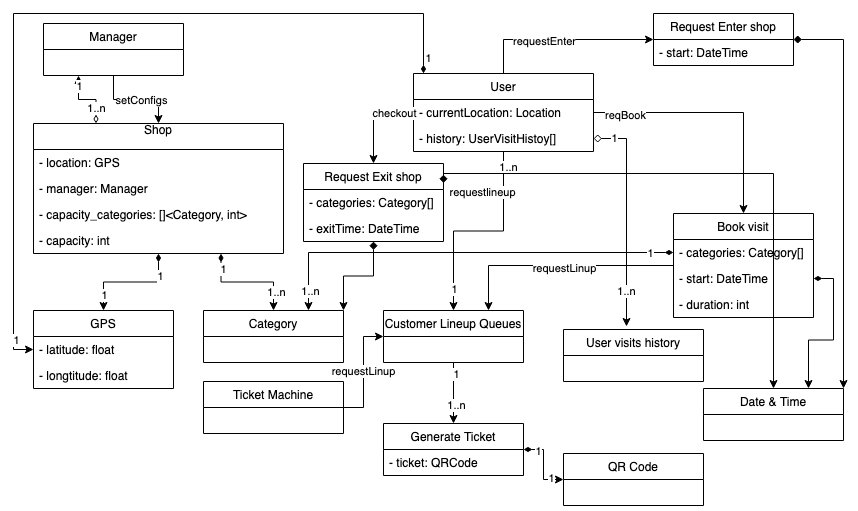

The diagram above was exported from draw.io. Its source (the exported page's mxGraphModel, read from the mxfile embedded in the PNG):
<mxGraphModel dx="946" dy="571" grid="1" gridSize="10" guides="1" tooltips="1" connect="1" arrows="1" fold="1" page="1" pageScale="1" pageWidth="850" pageHeight="1100" math="0" shadow="0">
  <root>
    <mxCell id="0" />
    <mxCell id="1" parent="0" />
    <mxCell id="Zvh_C5BQt879QjiaFmkJ-30" style="edgeStyle=orthogonalEdgeStyle;rounded=0;orthogonalLoop=1;jettySize=auto;html=1;exitX=0.25;exitY=0;exitDx=0;exitDy=0;entryX=0.25;entryY=1;entryDx=0;entryDy=0;startArrow=diamondThin;startFill=0;" parent="1" source="I7iYXG8y-7BA7Rv0BCtT-1" target="I7iYXG8y-7BA7Rv0BCtT-6" edge="1">
      <mxGeometry relative="1" as="geometry" />
    </mxCell>
    <mxCell id="wRdLKgKCAMadGu9HluRO-3" value="1..n" style="edgeLabel;html=1;align=center;verticalAlign=middle;resizable=0;points=[];" vertex="1" connectable="0" parent="Zvh_C5BQt879QjiaFmkJ-30">
      <mxGeometry x="-0.5115" y="1" relative="1" as="geometry">
        <mxPoint x="1" as="offset" />
      </mxGeometry>
    </mxCell>
    <mxCell id="wRdLKgKCAMadGu9HluRO-4" value="1" style="edgeLabel;html=1;align=center;verticalAlign=middle;resizable=0;points=[];" vertex="1" connectable="0" parent="Zvh_C5BQt879QjiaFmkJ-30">
      <mxGeometry x="0.6947" relative="1" as="geometry">
        <mxPoint y="1" as="offset" />
      </mxGeometry>
    </mxCell>
    <mxCell id="Zvh_C5BQt879QjiaFmkJ-31" style="edgeStyle=orthogonalEdgeStyle;rounded=0;orthogonalLoop=1;jettySize=auto;html=1;entryX=0.5;entryY=0;entryDx=0;entryDy=0;startArrow=diamondThin;startFill=1;" parent="1" source="I7iYXG8y-7BA7Rv0BCtT-1" target="Zvh_C5BQt879QjiaFmkJ-8" edge="1">
      <mxGeometry relative="1" as="geometry" />
    </mxCell>
    <mxCell id="wRdLKgKCAMadGu9HluRO-5" value="1" style="edgeLabel;html=1;align=center;verticalAlign=middle;resizable=0;points=[];" vertex="1" connectable="0" parent="Zvh_C5BQt879QjiaFmkJ-31">
      <mxGeometry x="-0.6071" y="1" relative="1" as="geometry">
        <mxPoint as="offset" />
      </mxGeometry>
    </mxCell>
    <mxCell id="wRdLKgKCAMadGu9HluRO-6" value="1" style="edgeLabel;html=1;align=center;verticalAlign=middle;resizable=0;points=[];" vertex="1" connectable="0" parent="Zvh_C5BQt879QjiaFmkJ-31">
      <mxGeometry x="0.7143" relative="1" as="geometry">
        <mxPoint as="offset" />
      </mxGeometry>
    </mxCell>
    <mxCell id="Zvh_C5BQt879QjiaFmkJ-34" style="edgeStyle=orthogonalEdgeStyle;rounded=0;orthogonalLoop=1;jettySize=auto;html=1;exitX=0.75;exitY=1;exitDx=0;exitDy=0;entryX=0.5;entryY=0;entryDx=0;entryDy=0;startArrow=diamondThin;startFill=1;" parent="1" source="I7iYXG8y-7BA7Rv0BCtT-1" target="Zvh_C5BQt879QjiaFmkJ-15" edge="1">
      <mxGeometry relative="1" as="geometry" />
    </mxCell>
    <mxCell id="wRdLKgKCAMadGu9HluRO-7" value="1" style="edgeLabel;html=1;align=center;verticalAlign=middle;resizable=0;points=[];" vertex="1" connectable="0" parent="Zvh_C5BQt879QjiaFmkJ-34">
      <mxGeometry x="-0.726" y="2" relative="1" as="geometry">
        <mxPoint as="offset" />
      </mxGeometry>
    </mxCell>
    <mxCell id="wRdLKgKCAMadGu9HluRO-8" value="1..n" style="edgeLabel;html=1;align=center;verticalAlign=middle;resizable=0;points=[];" vertex="1" connectable="0" parent="Zvh_C5BQt879QjiaFmkJ-34">
      <mxGeometry x="0.653" y="2" relative="1" as="geometry">
        <mxPoint as="offset" />
      </mxGeometry>
    </mxCell>
    <mxCell id="I7iYXG8y-7BA7Rv0BCtT-1" value="Shop&#10;" style="swimlane;fontStyle=0;childLayout=stackLayout;horizontal=1;startSize=26;fillColor=none;horizontalStack=0;resizeParent=1;resizeParentMax=0;resizeLast=0;collapsible=1;marginBottom=0;" parent="1" vertex="1">
      <mxGeometry x="30" y="120" width="250" height="130" as="geometry" />
    </mxCell>
    <mxCell id="Zvh_C5BQt879QjiaFmkJ-25" value="- location: GPS" style="text;strokeColor=none;fillColor=none;align=left;verticalAlign=top;spacingLeft=4;spacingRight=4;overflow=hidden;rotatable=0;points=[[0,0.5],[1,0.5]];portConstraint=eastwest;" parent="I7iYXG8y-7BA7Rv0BCtT-1" vertex="1">
      <mxGeometry y="26" width="250" height="26" as="geometry" />
    </mxCell>
    <mxCell id="Zvh_C5BQt879QjiaFmkJ-26" value="- manager: Manager" style="text;strokeColor=none;fillColor=none;align=left;verticalAlign=top;spacingLeft=4;spacingRight=4;overflow=hidden;rotatable=0;points=[[0,0.5],[1,0.5]];portConstraint=eastwest;" parent="I7iYXG8y-7BA7Rv0BCtT-1" vertex="1">
      <mxGeometry y="52" width="250" height="26" as="geometry" />
    </mxCell>
    <mxCell id="Zvh_C5BQt879QjiaFmkJ-27" value="- capacity_categories: []&lt;Category, int&gt;" style="text;strokeColor=none;fillColor=none;align=left;verticalAlign=top;spacingLeft=4;spacingRight=4;overflow=hidden;rotatable=0;points=[[0,0.5],[1,0.5]];portConstraint=eastwest;" parent="I7iYXG8y-7BA7Rv0BCtT-1" vertex="1">
      <mxGeometry y="78" width="250" height="26" as="geometry" />
    </mxCell>
    <mxCell id="Zvh_C5BQt879QjiaFmkJ-29" value="- capacity: int" style="text;strokeColor=none;fillColor=none;align=left;verticalAlign=top;spacingLeft=4;spacingRight=4;overflow=hidden;rotatable=0;points=[[0,0.5],[1,0.5]];portConstraint=eastwest;" parent="I7iYXG8y-7BA7Rv0BCtT-1" vertex="1">
      <mxGeometry y="104" width="250" height="26" as="geometry" />
    </mxCell>
    <mxCell id="Zvh_C5BQt879QjiaFmkJ-32" style="edgeStyle=orthogonalEdgeStyle;rounded=0;orthogonalLoop=1;jettySize=auto;html=1;entryX=0.5;entryY=0;entryDx=0;entryDy=0;startArrow=none;startFill=0;" parent="1" source="I7iYXG8y-7BA7Rv0BCtT-6" target="I7iYXG8y-7BA7Rv0BCtT-1" edge="1">
      <mxGeometry relative="1" as="geometry" />
    </mxCell>
    <mxCell id="Zvh_C5BQt879QjiaFmkJ-33" value="setConfigs" style="edgeLabel;html=1;align=center;verticalAlign=middle;resizable=0;points=[];" parent="Zvh_C5BQt879QjiaFmkJ-32" vertex="1" connectable="0">
      <mxGeometry x="0.0968" relative="1" as="geometry">
        <mxPoint as="offset" />
      </mxGeometry>
    </mxCell>
    <mxCell id="I7iYXG8y-7BA7Rv0BCtT-6" value="Manager" style="swimlane;fontStyle=0;childLayout=stackLayout;horizontal=1;startSize=26;fillColor=none;horizontalStack=0;resizeParent=1;resizeParentMax=0;resizeLast=0;collapsible=1;marginBottom=0;" parent="1" vertex="1">
      <mxGeometry x="40" y="20" width="140" height="52" as="geometry" />
    </mxCell>
    <mxCell id="Zvh_C5BQt879QjiaFmkJ-8" value="GPS" style="swimlane;fontStyle=0;childLayout=stackLayout;horizontal=1;startSize=26;fillColor=none;horizontalStack=0;resizeParent=1;resizeParentMax=0;resizeLast=0;collapsible=1;marginBottom=0;" parent="1" vertex="1">
      <mxGeometry x="30" y="307" width="140" height="78" as="geometry" />
    </mxCell>
    <mxCell id="Zvh_C5BQt879QjiaFmkJ-18" value="- latitude: float" style="text;strokeColor=none;fillColor=none;align=left;verticalAlign=top;spacingLeft=4;spacingRight=4;overflow=hidden;rotatable=0;points=[[0,0.5],[1,0.5]];portConstraint=eastwest;" parent="Zvh_C5BQt879QjiaFmkJ-8" vertex="1">
      <mxGeometry y="26" width="140" height="26" as="geometry" />
    </mxCell>
    <mxCell id="Zvh_C5BQt879QjiaFmkJ-23" value="- longtitude: float" style="text;strokeColor=none;fillColor=none;align=left;verticalAlign=top;spacingLeft=4;spacingRight=4;overflow=hidden;rotatable=0;points=[[0,0.5],[1,0.5]];portConstraint=eastwest;" parent="Zvh_C5BQt879QjiaFmkJ-8" vertex="1">
      <mxGeometry y="52" width="140" height="26" as="geometry" />
    </mxCell>
    <mxCell id="Zvh_C5BQt879QjiaFmkJ-15" value="Category" style="swimlane;fontStyle=0;childLayout=stackLayout;horizontal=1;startSize=26;fillColor=none;horizontalStack=0;resizeParent=1;resizeParentMax=0;resizeLast=0;collapsible=1;marginBottom=0;" parent="1" vertex="1">
      <mxGeometry x="200" y="307" width="140" height="52" as="geometry" />
    </mxCell>
    <mxCell id="Zvh_C5BQt879QjiaFmkJ-35" style="edgeStyle=orthogonalEdgeStyle;rounded=0;orthogonalLoop=1;jettySize=auto;html=1;entryX=0;entryY=0.5;entryDx=0;entryDy=0;startArrow=diamondThin;startFill=1;" parent="1" source="I7iYXG8y-7BA7Rv0BCtT-5" target="Zvh_C5BQt879QjiaFmkJ-18" edge="1">
      <mxGeometry relative="1" as="geometry">
        <Array as="points">
          <mxPoint x="420" y="10" />
          <mxPoint x="10" y="10" />
          <mxPoint x="10" y="346" />
        </Array>
      </mxGeometry>
    </mxCell>
    <mxCell id="wRdLKgKCAMadGu9HluRO-1" value="1" style="edgeLabel;html=1;align=center;verticalAlign=middle;resizable=0;points=[];" vertex="1" connectable="0" parent="Zvh_C5BQt879QjiaFmkJ-35">
      <mxGeometry x="-0.9613" y="-4" relative="1" as="geometry">
        <mxPoint as="offset" />
      </mxGeometry>
    </mxCell>
    <mxCell id="wRdLKgKCAMadGu9HluRO-2" value="1" style="edgeLabel;html=1;align=center;verticalAlign=middle;resizable=0;points=[];" vertex="1" connectable="0" parent="Zvh_C5BQt879QjiaFmkJ-35">
      <mxGeometry x="0.9274" y="2" relative="1" as="geometry">
        <mxPoint as="offset" />
      </mxGeometry>
    </mxCell>
    <mxCell id="Zvh_C5BQt879QjiaFmkJ-37" style="edgeStyle=orthogonalEdgeStyle;rounded=0;orthogonalLoop=1;jettySize=auto;html=1;startArrow=none;startFill=0;" parent="1" source="I7iYXG8y-7BA7Rv0BCtT-5" target="Zvh_C5BQt879QjiaFmkJ-4" edge="1">
      <mxGeometry relative="1" as="geometry" />
    </mxCell>
    <mxCell id="Zvh_C5BQt879QjiaFmkJ-38" value="requestlineup" style="edgeLabel;html=1;align=center;verticalAlign=middle;resizable=0;points=[];" parent="Zvh_C5BQt879QjiaFmkJ-37" vertex="1" connectable="0">
      <mxGeometry x="-0.0375" relative="1" as="geometry">
        <mxPoint y="-39" as="offset" />
      </mxGeometry>
    </mxCell>
    <mxCell id="wRdLKgKCAMadGu9HluRO-13" value="1" style="edgeLabel;html=1;align=center;verticalAlign=middle;resizable=0;points=[];" vertex="1" connectable="0" parent="Zvh_C5BQt879QjiaFmkJ-37">
      <mxGeometry x="0.7895" relative="1" as="geometry">
        <mxPoint as="offset" />
      </mxGeometry>
    </mxCell>
    <mxCell id="wRdLKgKCAMadGu9HluRO-14" value="1..n" style="edgeLabel;html=1;align=center;verticalAlign=middle;resizable=0;points=[];" vertex="1" connectable="0" parent="Zvh_C5BQt879QjiaFmkJ-37">
      <mxGeometry x="-0.8565" y="4" relative="1" as="geometry">
        <mxPoint as="offset" />
      </mxGeometry>
    </mxCell>
    <mxCell id="Zvh_C5BQt879QjiaFmkJ-53" style="edgeStyle=orthogonalEdgeStyle;rounded=0;orthogonalLoop=1;jettySize=auto;html=1;startArrow=none;startFill=0;" parent="1" source="Zvh_C5BQt879QjiaFmkJ-4" target="Zvh_C5BQt879QjiaFmkJ-10" edge="1">
      <mxGeometry relative="1" as="geometry" />
    </mxCell>
    <mxCell id="wRdLKgKCAMadGu9HluRO-11" value="1" style="edgeLabel;html=1;align=center;verticalAlign=middle;resizable=0;points=[];" vertex="1" connectable="0" parent="Zvh_C5BQt879QjiaFmkJ-53">
      <mxGeometry x="-0.6393" y="2" relative="1" as="geometry">
        <mxPoint as="offset" />
      </mxGeometry>
    </mxCell>
    <mxCell id="wRdLKgKCAMadGu9HluRO-12" value="1..n" style="edgeLabel;html=1;align=center;verticalAlign=middle;resizable=0;points=[];" vertex="1" connectable="0" parent="Zvh_C5BQt879QjiaFmkJ-53">
      <mxGeometry x="0.377" y="2" relative="1" as="geometry">
        <mxPoint as="offset" />
      </mxGeometry>
    </mxCell>
    <mxCell id="Zvh_C5BQt879QjiaFmkJ-4" value="Customer Lineup Queues" style="swimlane;fontStyle=0;childLayout=stackLayout;horizontal=1;startSize=26;fillColor=none;horizontalStack=0;resizeParent=1;resizeParentMax=0;resizeLast=0;collapsible=1;marginBottom=0;" parent="1" vertex="1">
      <mxGeometry x="380" y="307" width="140" height="52" as="geometry" />
    </mxCell>
    <mxCell id="Zvh_C5BQt879QjiaFmkJ-39" style="edgeStyle=orthogonalEdgeStyle;rounded=0;orthogonalLoop=1;jettySize=auto;html=1;entryX=0.5;entryY=0;entryDx=0;entryDy=0;startArrow=none;startFill=0;" parent="1" source="Zvh_C5BQt879QjiaFmkJ-36" target="Zvh_C5BQt879QjiaFmkJ-5" edge="1">
      <mxGeometry relative="1" as="geometry" />
    </mxCell>
    <mxCell id="Zvh_C5BQt879QjiaFmkJ-40" value="reqBook" style="edgeLabel;html=1;align=center;verticalAlign=middle;resizable=0;points=[];" parent="Zvh_C5BQt879QjiaFmkJ-39" vertex="1" connectable="0">
      <mxGeometry x="-0.7519" y="-2" relative="1" as="geometry">
        <mxPoint as="offset" />
      </mxGeometry>
    </mxCell>
    <mxCell id="Zvh_C5BQt879QjiaFmkJ-41" value="requestLinup" style="edgeStyle=orthogonalEdgeStyle;rounded=0;orthogonalLoop=1;jettySize=auto;html=1;entryX=0;entryY=0.5;entryDx=0;entryDy=0;startArrow=none;startFill=0;" parent="1" source="Zvh_C5BQt879QjiaFmkJ-1" target="Zvh_C5BQt879QjiaFmkJ-4" edge="1">
      <mxGeometry relative="1" as="geometry" />
    </mxCell>
    <mxCell id="Zvh_C5BQt879QjiaFmkJ-1" value="Ticket Machine" style="swimlane;fontStyle=0;childLayout=stackLayout;horizontal=1;startSize=26;fillColor=none;horizontalStack=0;resizeParent=1;resizeParentMax=0;resizeLast=0;collapsible=1;marginBottom=0;" parent="1" vertex="1">
      <mxGeometry x="200" y="378" width="140" height="52" as="geometry" />
    </mxCell>
    <mxCell id="Zvh_C5BQt879QjiaFmkJ-3" value="Date &amp; Time" style="swimlane;fontStyle=0;childLayout=stackLayout;horizontal=1;startSize=26;fillColor=none;horizontalStack=0;resizeParent=1;resizeParentMax=0;resizeLast=0;collapsible=1;marginBottom=0;" parent="1" vertex="1">
      <mxGeometry x="700" y="385" width="140" height="52" as="geometry" />
    </mxCell>
    <mxCell id="Zvh_C5BQt879QjiaFmkJ-43" style="edgeStyle=orthogonalEdgeStyle;rounded=0;orthogonalLoop=1;jettySize=auto;html=1;entryX=0.45;entryY=-0.058;entryDx=0;entryDy=0;entryPerimeter=0;startArrow=diamond;startFill=0;" parent="1" source="Zvh_C5BQt879QjiaFmkJ-42" target="Zvh_C5BQt879QjiaFmkJ-9" edge="1">
      <mxGeometry relative="1" as="geometry" />
    </mxCell>
    <mxCell id="wRdLKgKCAMadGu9HluRO-17" value="1" style="edgeLabel;html=1;align=center;verticalAlign=middle;resizable=0;points=[];" vertex="1" connectable="0" parent="Zvh_C5BQt879QjiaFmkJ-43">
      <mxGeometry x="-0.819" y="1" relative="1" as="geometry">
        <mxPoint as="offset" />
      </mxGeometry>
    </mxCell>
    <mxCell id="wRdLKgKCAMadGu9HluRO-18" value="1..n" style="edgeLabel;html=1;align=center;verticalAlign=middle;resizable=0;points=[];" vertex="1" connectable="0" parent="Zvh_C5BQt879QjiaFmkJ-43">
      <mxGeometry x="0.6743" y="-1" relative="1" as="geometry">
        <mxPoint as="offset" />
      </mxGeometry>
    </mxCell>
    <mxCell id="Zvh_C5BQt879QjiaFmkJ-9" value="User visits history" style="swimlane;fontStyle=0;childLayout=stackLayout;horizontal=1;startSize=26;fillColor=none;horizontalStack=0;resizeParent=1;resizeParentMax=0;resizeLast=0;collapsible=1;marginBottom=0;" parent="1" vertex="1">
      <mxGeometry x="560" y="326" width="140" height="52" as="geometry" />
    </mxCell>
    <mxCell id="Zvh_C5BQt879QjiaFmkJ-44" style="edgeStyle=orthogonalEdgeStyle;rounded=0;orthogonalLoop=1;jettySize=auto;html=1;entryX=0.75;entryY=0;entryDx=0;entryDy=0;startArrow=none;startFill=0;" parent="1" source="Zvh_C5BQt879QjiaFmkJ-5" target="Zvh_C5BQt879QjiaFmkJ-4" edge="1">
      <mxGeometry relative="1" as="geometry" />
    </mxCell>
    <mxCell id="Zvh_C5BQt879QjiaFmkJ-45" value="requestLinup" style="edgeLabel;html=1;align=center;verticalAlign=middle;resizable=0;points=[];" parent="Zvh_C5BQt879QjiaFmkJ-44" vertex="1" connectable="0">
      <mxGeometry x="-0.0469" y="2" relative="1" as="geometry">
        <mxPoint as="offset" />
      </mxGeometry>
    </mxCell>
    <mxCell id="Zvh_C5BQt879QjiaFmkJ-5" value="Book visit" style="swimlane;fontStyle=0;childLayout=stackLayout;horizontal=1;startSize=26;fillColor=none;horizontalStack=0;resizeParent=1;resizeParentMax=0;resizeLast=0;collapsible=1;marginBottom=0;" parent="1" vertex="1">
      <mxGeometry x="670" y="210" width="140" height="104" as="geometry" />
    </mxCell>
    <mxCell id="Zvh_C5BQt879QjiaFmkJ-46" value="- categories: Category[]" style="text;strokeColor=none;fillColor=none;align=left;verticalAlign=top;spacingLeft=4;spacingRight=4;overflow=hidden;rotatable=0;points=[[0,0.5],[1,0.5]];portConstraint=eastwest;" parent="Zvh_C5BQt879QjiaFmkJ-5" vertex="1">
      <mxGeometry y="26" width="140" height="26" as="geometry" />
    </mxCell>
    <mxCell id="Zvh_C5BQt879QjiaFmkJ-47" value="- start: DateTime" style="text;strokeColor=none;fillColor=none;align=left;verticalAlign=top;spacingLeft=4;spacingRight=4;overflow=hidden;rotatable=0;points=[[0,0.5],[1,0.5]];portConstraint=eastwest;" parent="Zvh_C5BQt879QjiaFmkJ-5" vertex="1">
      <mxGeometry y="52" width="140" height="26" as="geometry" />
    </mxCell>
    <mxCell id="Zvh_C5BQt879QjiaFmkJ-48" value="- duration: int" style="text;strokeColor=none;fillColor=none;align=left;verticalAlign=top;spacingLeft=4;spacingRight=4;overflow=hidden;rotatable=0;points=[[0,0.5],[1,0.5]];portConstraint=eastwest;" parent="Zvh_C5BQt879QjiaFmkJ-5" vertex="1">
      <mxGeometry y="78" width="140" height="26" as="geometry" />
    </mxCell>
    <mxCell id="Zvh_C5BQt879QjiaFmkJ-49" style="edgeStyle=orthogonalEdgeStyle;rounded=0;orthogonalLoop=1;jettySize=auto;html=1;exitX=1;exitY=0.5;exitDx=0;exitDy=0;entryX=0.75;entryY=0;entryDx=0;entryDy=0;startArrow=diamondThin;startFill=1;" parent="1" source="Zvh_C5BQt879QjiaFmkJ-47" target="Zvh_C5BQt879QjiaFmkJ-3" edge="1">
      <mxGeometry relative="1" as="geometry" />
    </mxCell>
    <mxCell id="Zvh_C5BQt879QjiaFmkJ-50" style="edgeStyle=orthogonalEdgeStyle;rounded=0;orthogonalLoop=1;jettySize=auto;html=1;entryX=0.75;entryY=0;entryDx=0;entryDy=0;startArrow=diamondThin;startFill=1;" parent="1" source="Zvh_C5BQt879QjiaFmkJ-46" target="Zvh_C5BQt879QjiaFmkJ-15" edge="1">
      <mxGeometry relative="1" as="geometry" />
    </mxCell>
    <mxCell id="wRdLKgKCAMadGu9HluRO-15" value="1..n" style="edgeLabel;html=1;align=center;verticalAlign=middle;resizable=0;points=[];" vertex="1" connectable="0" parent="Zvh_C5BQt879QjiaFmkJ-50">
      <mxGeometry x="0.9054" y="1" relative="1" as="geometry">
        <mxPoint as="offset" />
      </mxGeometry>
    </mxCell>
    <mxCell id="wRdLKgKCAMadGu9HluRO-16" value="1" style="edgeLabel;html=1;align=center;verticalAlign=middle;resizable=0;points=[];" vertex="1" connectable="0" parent="Zvh_C5BQt879QjiaFmkJ-50">
      <mxGeometry x="-0.8865" relative="1" as="geometry">
        <mxPoint as="offset" />
      </mxGeometry>
    </mxCell>
    <mxCell id="Zvh_C5BQt879QjiaFmkJ-52" style="edgeStyle=orthogonalEdgeStyle;rounded=0;orthogonalLoop=1;jettySize=auto;html=1;entryX=0;entryY=0.5;entryDx=0;entryDy=0;startArrow=diamondThin;startFill=1;" parent="1" source="Zvh_C5BQt879QjiaFmkJ-10" target="Zvh_C5BQt879QjiaFmkJ-11" edge="1">
      <mxGeometry relative="1" as="geometry" />
    </mxCell>
    <mxCell id="wRdLKgKCAMadGu9HluRO-9" value="1" style="edgeLabel;html=1;align=center;verticalAlign=middle;resizable=0;points=[];" vertex="1" connectable="0" parent="Zvh_C5BQt879QjiaFmkJ-52">
      <mxGeometry x="-0.6" y="-1" relative="1" as="geometry">
        <mxPoint as="offset" />
      </mxGeometry>
    </mxCell>
    <mxCell id="wRdLKgKCAMadGu9HluRO-10" value="1" style="edgeLabel;html=1;align=center;verticalAlign=middle;resizable=0;points=[];" vertex="1" connectable="0" parent="Zvh_C5BQt879QjiaFmkJ-52">
      <mxGeometry x="0.6286" y="2" relative="1" as="geometry">
        <mxPoint as="offset" />
      </mxGeometry>
    </mxCell>
    <mxCell id="Zvh_C5BQt879QjiaFmkJ-10" value="Generate Ticket" style="swimlane;fontStyle=0;childLayout=stackLayout;horizontal=1;startSize=26;fillColor=none;horizontalStack=0;resizeParent=1;resizeParentMax=0;resizeLast=0;collapsible=1;marginBottom=0;" parent="1" vertex="1">
      <mxGeometry x="380" y="420" width="140" height="52" as="geometry" />
    </mxCell>
    <mxCell id="Zvh_C5BQt879QjiaFmkJ-51" value="- ticket: QRCode" style="text;strokeColor=none;fillColor=none;align=left;verticalAlign=top;spacingLeft=4;spacingRight=4;overflow=hidden;rotatable=0;points=[[0,0.5],[1,0.5]];portConstraint=eastwest;" parent="Zvh_C5BQt879QjiaFmkJ-10" vertex="1">
      <mxGeometry y="26" width="140" height="26" as="geometry" />
    </mxCell>
    <mxCell id="Zvh_C5BQt879QjiaFmkJ-11" value="QR Code" style="swimlane;fontStyle=0;childLayout=stackLayout;horizontal=1;startSize=26;fillColor=none;horizontalStack=0;resizeParent=1;resizeParentMax=0;resizeLast=0;collapsible=1;marginBottom=0;" parent="1" vertex="1">
      <mxGeometry x="560" y="450" width="140" height="52" as="geometry" />
    </mxCell>
    <mxCell id="Zvh_C5BQt879QjiaFmkJ-55" style="edgeStyle=orthogonalEdgeStyle;rounded=0;orthogonalLoop=1;jettySize=auto;html=1;exitX=0.5;exitY=0;exitDx=0;exitDy=0;entryX=0;entryY=0.5;entryDx=0;entryDy=0;startArrow=none;startFill=0;" parent="1" source="I7iYXG8y-7BA7Rv0BCtT-5" target="Zvh_C5BQt879QjiaFmkJ-13" edge="1">
      <mxGeometry relative="1" as="geometry" />
    </mxCell>
    <mxCell id="Zvh_C5BQt879QjiaFmkJ-56" value="requestEnter" style="edgeLabel;html=1;align=center;verticalAlign=middle;resizable=0;points=[];" parent="Zvh_C5BQt879QjiaFmkJ-55" vertex="1" connectable="0">
      <mxGeometry x="-0.1957" y="-1" relative="1" as="geometry">
        <mxPoint as="offset" />
      </mxGeometry>
    </mxCell>
    <mxCell id="I7iYXG8y-7BA7Rv0BCtT-5" value="User" style="swimlane;fontStyle=0;childLayout=stackLayout;horizontal=1;startSize=26;fillColor=none;horizontalStack=0;resizeParent=1;resizeParentMax=0;resizeLast=0;collapsible=1;marginBottom=0;" parent="1" vertex="1">
      <mxGeometry x="410" y="70" width="180" height="78" as="geometry" />
    </mxCell>
    <mxCell id="Zvh_C5BQt879QjiaFmkJ-36" value="- currentLocation: Location" style="text;strokeColor=none;fillColor=none;align=left;verticalAlign=top;spacingLeft=4;spacingRight=4;overflow=hidden;rotatable=0;points=[[0,0.5],[1,0.5]];portConstraint=eastwest;" parent="I7iYXG8y-7BA7Rv0BCtT-5" vertex="1">
      <mxGeometry y="26" width="180" height="26" as="geometry" />
    </mxCell>
    <mxCell id="Zvh_C5BQt879QjiaFmkJ-42" value="- history: UserVisitHistoy[]" style="text;strokeColor=none;fillColor=none;align=left;verticalAlign=top;spacingLeft=4;spacingRight=4;overflow=hidden;rotatable=0;points=[[0,0.5],[1,0.5]];portConstraint=eastwest;" parent="I7iYXG8y-7BA7Rv0BCtT-5" vertex="1">
      <mxGeometry y="52" width="180" height="26" as="geometry" />
    </mxCell>
    <mxCell id="Zvh_C5BQt879QjiaFmkJ-60" style="edgeStyle=orthogonalEdgeStyle;rounded=0;orthogonalLoop=1;jettySize=auto;html=1;exitX=1;exitY=0.5;exitDx=0;exitDy=0;entryX=1;entryY=0;entryDx=0;entryDy=0;startArrow=diamond;startFill=1;" parent="1" source="Zvh_C5BQt879QjiaFmkJ-13" target="Zvh_C5BQt879QjiaFmkJ-3" edge="1">
      <mxGeometry relative="1" as="geometry" />
    </mxCell>
    <mxCell id="Zvh_C5BQt879QjiaFmkJ-13" value="Request Enter shop" style="swimlane;fontStyle=0;childLayout=stackLayout;horizontal=1;startSize=26;fillColor=none;horizontalStack=0;resizeParent=1;resizeParentMax=0;resizeLast=0;collapsible=1;marginBottom=0;" parent="1" vertex="1">
      <mxGeometry x="650" y="10" width="140" height="52" as="geometry" />
    </mxCell>
    <mxCell id="Zvh_C5BQt879QjiaFmkJ-61" value="- start: DateTime" style="text;strokeColor=none;fillColor=none;align=left;verticalAlign=top;spacingLeft=4;spacingRight=4;overflow=hidden;rotatable=0;points=[[0,0.5],[1,0.5]];portConstraint=eastwest;" parent="Zvh_C5BQt879QjiaFmkJ-13" vertex="1">
      <mxGeometry y="26" width="140" height="26" as="geometry" />
    </mxCell>
    <mxCell id="Zvh_C5BQt879QjiaFmkJ-57" style="edgeStyle=orthogonalEdgeStyle;rounded=0;orthogonalLoop=1;jettySize=auto;html=1;exitX=0;exitY=0.5;exitDx=0;exitDy=0;startArrow=none;startFill=0;" parent="1" source="Zvh_C5BQt879QjiaFmkJ-36" target="Zvh_C5BQt879QjiaFmkJ-14" edge="1">
      <mxGeometry relative="1" as="geometry" />
    </mxCell>
    <mxCell id="Zvh_C5BQt879QjiaFmkJ-58" value="checkout" style="edgeLabel;html=1;align=center;verticalAlign=middle;resizable=0;points=[];" parent="Zvh_C5BQt879QjiaFmkJ-57" vertex="1" connectable="0">
      <mxGeometry x="-0.1171" y="20" relative="1" as="geometry">
        <mxPoint as="offset" />
      </mxGeometry>
    </mxCell>
    <mxCell id="Zvh_C5BQt879QjiaFmkJ-63" style="edgeStyle=orthogonalEdgeStyle;rounded=0;orthogonalLoop=1;jettySize=auto;html=1;entryX=1;entryY=0;entryDx=0;entryDy=0;startArrow=diamond;startFill=1;" parent="1" source="Zvh_C5BQt879QjiaFmkJ-14" target="Zvh_C5BQt879QjiaFmkJ-15" edge="1">
      <mxGeometry relative="1" as="geometry" />
    </mxCell>
    <mxCell id="Zvh_C5BQt879QjiaFmkJ-14" value="Request Exit shop" style="swimlane;fontStyle=0;childLayout=stackLayout;horizontal=1;startSize=26;fillColor=none;horizontalStack=0;resizeParent=1;resizeParentMax=0;resizeLast=0;collapsible=1;marginBottom=0;" parent="1" vertex="1">
      <mxGeometry x="300" y="160" width="140" height="78" as="geometry">
        <mxRectangle x="300" y="160" width="130" height="26" as="alternateBounds" />
      </mxGeometry>
    </mxCell>
    <mxCell id="Zvh_C5BQt879QjiaFmkJ-59" value="- categories: Category[]" style="text;strokeColor=none;fillColor=none;align=left;verticalAlign=top;spacingLeft=4;spacingRight=4;overflow=hidden;rotatable=0;points=[[0,0.5],[1,0.5]];portConstraint=eastwest;" parent="Zvh_C5BQt879QjiaFmkJ-14" vertex="1">
      <mxGeometry y="26" width="140" height="26" as="geometry" />
    </mxCell>
    <mxCell id="Zvh_C5BQt879QjiaFmkJ-62" value="- exitTime: DateTime" style="text;strokeColor=none;fillColor=none;align=left;verticalAlign=top;spacingLeft=4;spacingRight=4;overflow=hidden;rotatable=0;points=[[0,0.5],[1,0.5]];portConstraint=eastwest;" parent="Zvh_C5BQt879QjiaFmkJ-14" vertex="1">
      <mxGeometry y="52" width="140" height="26" as="geometry" />
    </mxCell>
    <mxCell id="Zvh_C5BQt879QjiaFmkJ-64" style="edgeStyle=orthogonalEdgeStyle;rounded=0;orthogonalLoop=1;jettySize=auto;html=1;startArrow=diamond;startFill=1;exitX=1;exitY=0.25;exitDx=0;exitDy=0;" parent="1" source="Zvh_C5BQt879QjiaFmkJ-14" target="Zvh_C5BQt879QjiaFmkJ-3" edge="1">
      <mxGeometry relative="1" as="geometry">
        <Array as="points">
          <mxPoint x="440" y="170" />
          <mxPoint x="770" y="170" />
        </Array>
      </mxGeometry>
    </mxCell>
  </root>
</mxGraphModel>